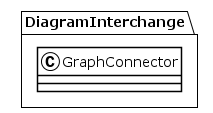

The diagram above was rendered by PlantUML. Its source (embedded in the PNG):
@startuml
!theme plain
package DiagramInterchange {
class GraphConnector {
}
}
@enduml